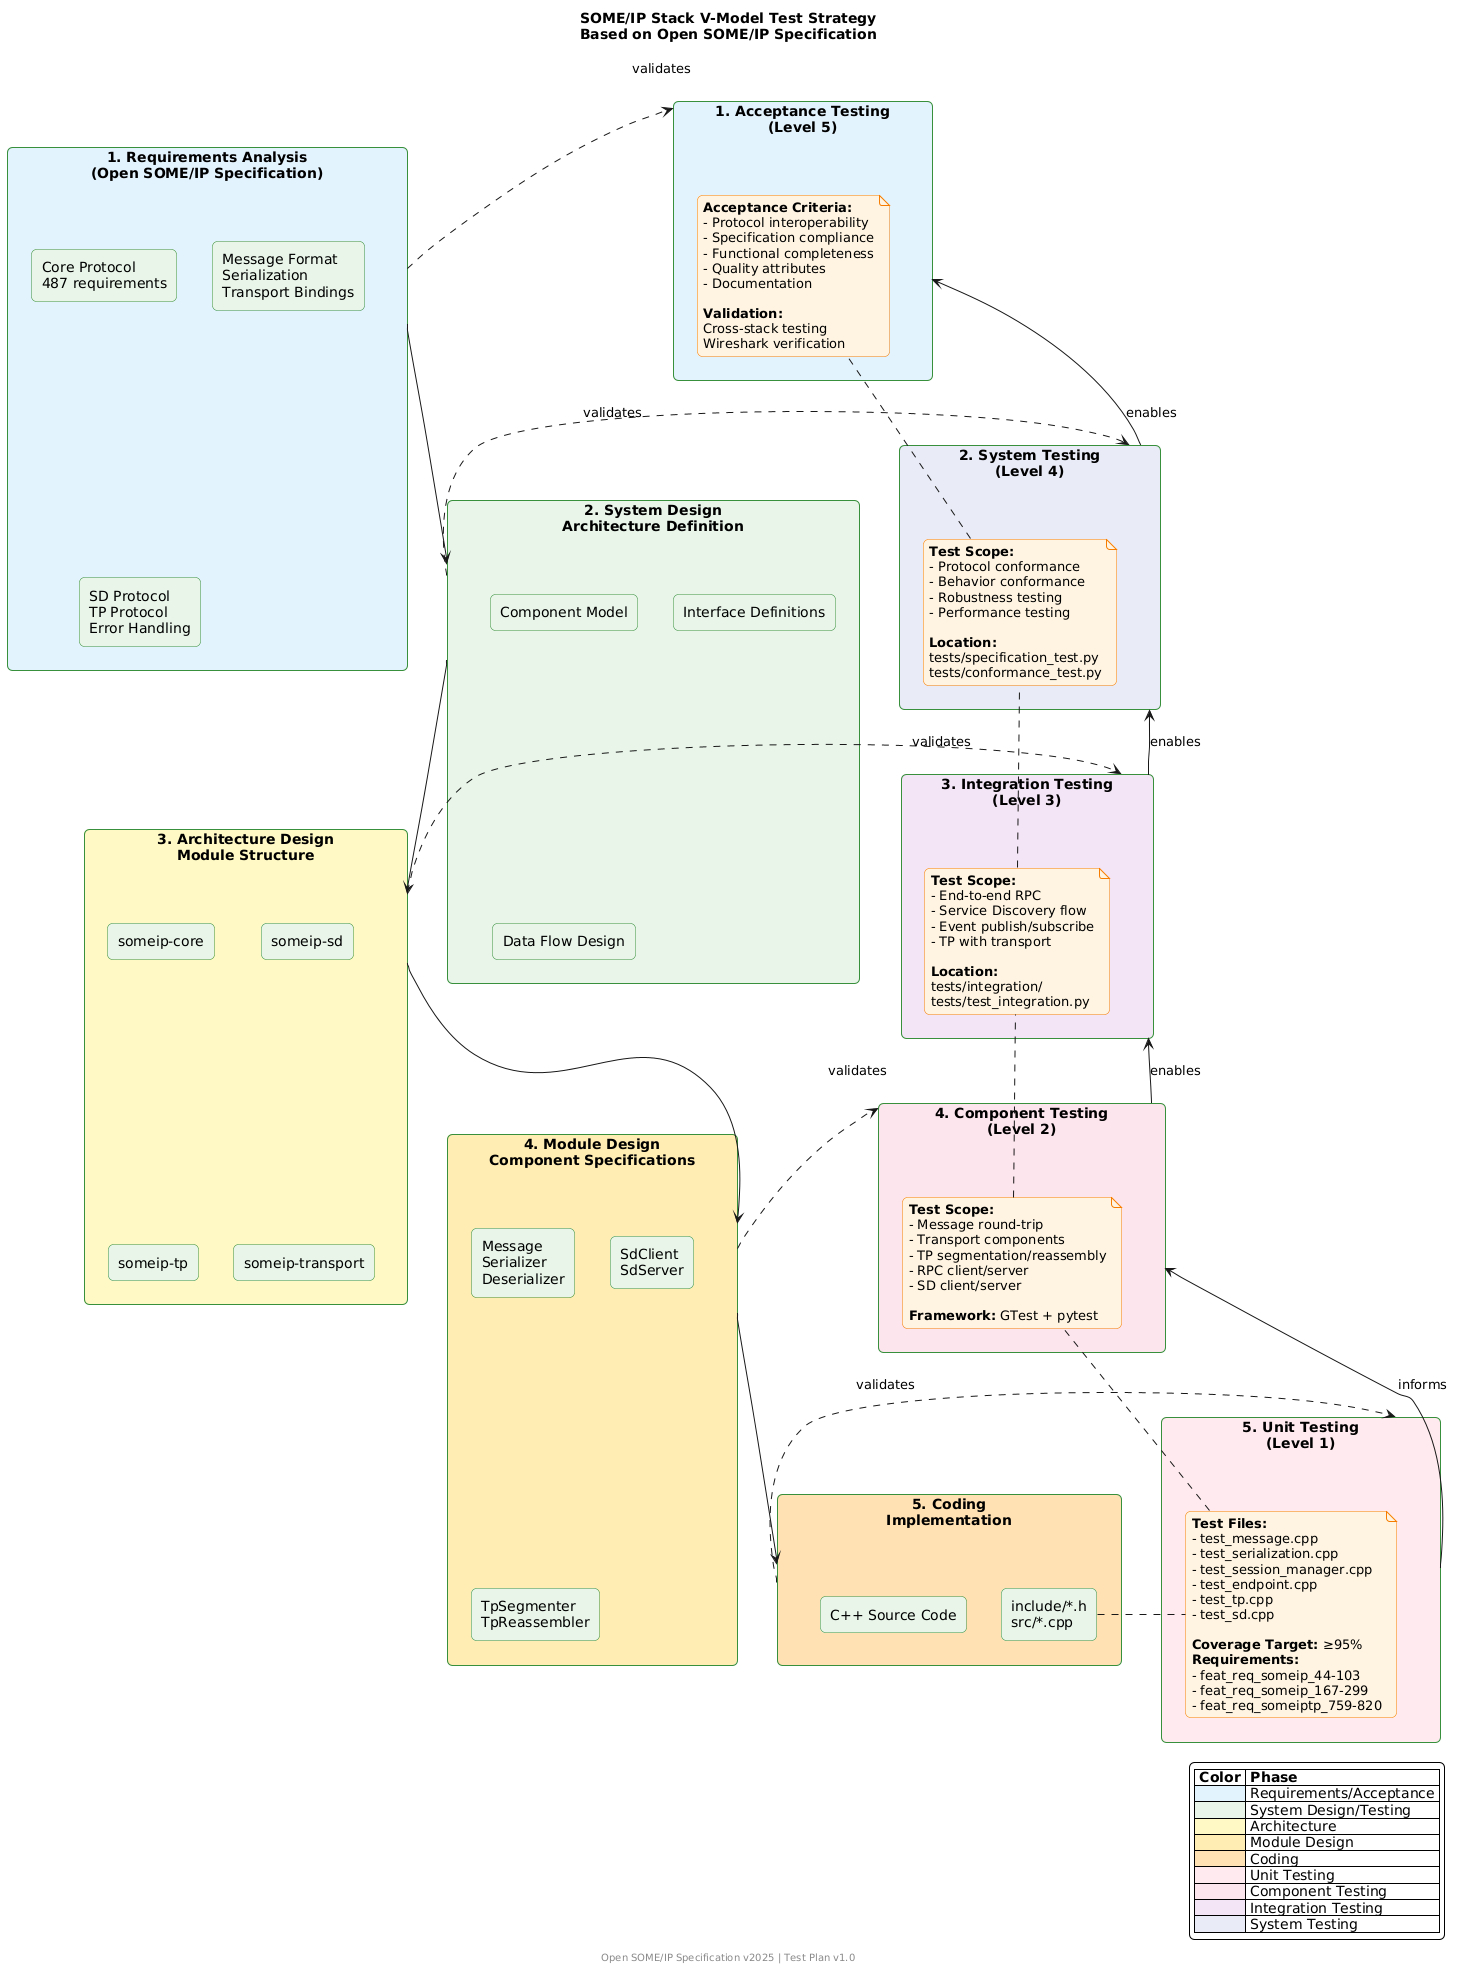

The diagram above was rendered by PlantUML. Its source (embedded in the PNG):
@startuml v_model_test_strategy
' SOME/IP Stack V-Model Test Strategy
' Based on Open SOME/IP Specification

!define RECTANGLE_COLOR #E8F5E9
!define ARROW_COLOR #1976D2
!define TEST_COLOR #FFF3E0
!define CRITICAL_COLOR #FFEBEE

title SOME/IP Stack V-Model Test Strategy\nBased on Open SOME/IP Specification

skinparam backgroundColor #FFFFFF
skinparam shadowing false
skinparam roundcorner 10

skinparam rectangle {
    BackgroundColor RECTANGLE_COLOR
    BorderColor #388E3C
}

skinparam note {
    BackgroundColor TEST_COLOR
    BorderColor #F57C00
}

' Left side - Development
rectangle "**1. Requirements Analysis**\n(Open SOME/IP Specification)" as REQ #E3F2FD {
    rectangle "Core Protocol\n487 requirements" as REQ1
    rectangle "Message Format\nSerialization\nTransport Bindings" as REQ2
    rectangle "SD Protocol\nTP Protocol\nError Handling" as REQ3
}

rectangle "**2. System Design**\nArchitecture Definition" as SYS #E8F5E9 {
    rectangle "Component Model" as SYS1
    rectangle "Interface Definitions" as SYS2
    rectangle "Data Flow Design" as SYS3
}

rectangle "**3. Architecture Design**\nModule Structure" as ARCH #FFF9C4 {
    rectangle "someip-core" as ARCH1
    rectangle "someip-sd" as ARCH2
    rectangle "someip-tp" as ARCH3
    rectangle "someip-transport" as ARCH4
}

rectangle "**4. Module Design**\nComponent Specifications" as MOD #FFECB3 {
    rectangle "Message\nSerializer\nDeserializer" as MOD1
    rectangle "SdClient\nSdServer" as MOD2
    rectangle "TpSegmenter\nTpReassembler" as MOD3
}

rectangle "**5. Coding**\nImplementation" as CODE #FFE0B2 {
    rectangle "C++ Source Code" as CODE1
    rectangle "include/*.h\nsrc/*.cpp" as CODE2
}

' Right side - Testing
rectangle "**5. Unit Testing**\n(Level 1)" as UT #FFEBEE {
    note right
        **Test Files:**
        - test_message.cpp
        - test_serialization.cpp
        - test_session_manager.cpp
        - test_endpoint.cpp
        - test_tp.cpp
        - test_sd.cpp

        **Coverage Target:** ≥95%
        **Requirements:**
        - feat_req_someip_44-103
        - feat_req_someip_167-299
        - feat_req_someiptp_759-820
    end note
}

rectangle "**4. Component Testing**\n(Level 2)" as CT #FCE4EC {
    note right
        **Test Scope:**
        - Message round-trip
        - Transport components
        - TP segmentation/reassembly
        - RPC client/server
        - SD client/server

        **Framework:** GTest + pytest
    end note
}

rectangle "**3. Integration Testing**\n(Level 3)" as IT #F3E5F5 {
    note right
        **Test Scope:**
        - End-to-end RPC
        - Service Discovery flow
        - Event publish/subscribe
        - TP with transport

        **Location:**
        tests/integration/
        tests/test_integration.py
    end note
}

rectangle "**2. System Testing**\n(Level 4)" as ST #E8EAF6 {
    note right
        **Test Scope:**
        - Protocol conformance
        - Behavior conformance
        - Robustness testing
        - Performance testing

        **Location:**
        tests/specification_test.py
        tests/conformance_test.py
    end note
}

rectangle "**1. Acceptance Testing**\n(Level 5)" as AT #E3F2FD {
    note right
        **Acceptance Criteria:**
        - Protocol interoperability
        - Specification compliance
        - Functional completeness
        - Quality attributes
        - Documentation

        **Validation:**
        Cross-stack testing
        Wireshark verification
    end note
}

' Vertical relationships (development flow)
REQ --> SYS
SYS --> ARCH
ARCH --> MOD
MOD --> CODE

' Horizontal relationships (test traceability)
REQ .right.> AT : "validates"
SYS .right.> ST : "validates"
ARCH .right.> IT : "validates"
MOD .right.> CT : "validates"
CODE .right.> UT : "validates"

' Testing hierarchy (bottom-up)
UT -up-> CT : "informs"
CT -up-> IT : "enables"
IT -up-> ST : "enables"
ST -up-> AT : "enables"

' Legend
legend right
    |= Color |= Phase |
    |<#E3F2FD> | Requirements/Acceptance |
    |<#E8F5E9> | System Design/Testing |
    |<#FFF9C4> | Architecture |
    |<#FFECB3> | Module Design |
    |<#FFE0B2> | Coding |
    |<#FFEBEE> | Unit Testing |
    |<#FCE4EC> | Component Testing |
    |<#F3E5F5> | Integration Testing |
    |<#E8EAF6> | System Testing |
endlegend

footer Open SOME/IP Specification v2025 | Test Plan v1.0

@enduml